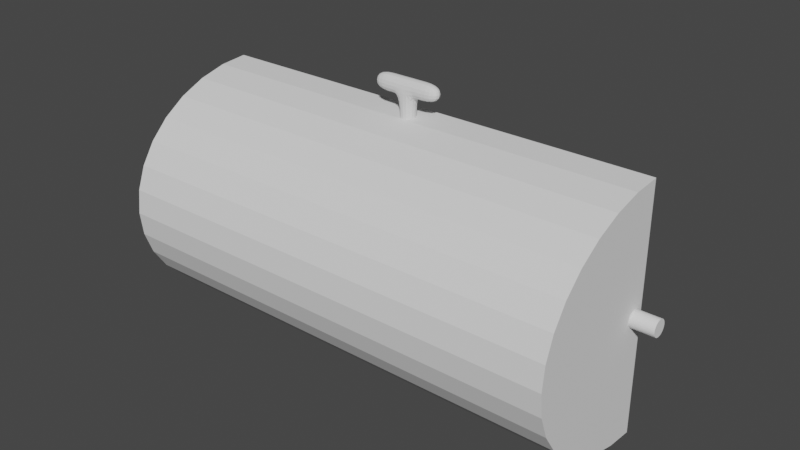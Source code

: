 # Source: FoodContainer.blend  (saved by Blender 2.90.8; exported with 4.5.12 LTS)
import bpy
from mathutils import Matrix  # noqa: F401  (used for matrix-valued properties, if any)

bpy.ops.wm.read_factory_settings(use_empty=True)
scene = bpy.context.scene
scene.name = 'Scene'

# ---- collections
col_collection = bpy.data.collections.new('Collection'); scene.collection.children.link(col_collection)

# ---- world
world_world = bpy.data.worlds.new('World'); scene.world = world_world
world_world.use_nodes = True; world_world.node_tree.nodes.clear()
_N = world_world.node_tree.nodes; _L = world_world.node_tree.links
n0 = _N.new('ShaderNodeOutputWorld'); n0.name = 'World Output'; n0.location = (300, 300)
n1 = _N.new('ShaderNodeBackground'); n1.name = 'Background'; n1.location = (10, 300)
n1.inputs[0].default_value = (0.05088, 0.05088, 0.05088, 1.0)
_L.new(n1.outputs[0], n0.inputs[0])
n0.is_active_output = True
world_world.color = (0.05088, 0.05088, 0.05088)
world_world.use_sun_shadow = False
world_world.sun_shadow_jitter_overblur = 0.0

# ---- meshes
me_cylinder_001 = bpy.data.meshes.new('Cylinder.001')
me_cylinder_001.from_pydata([(-0.4667, 0.7683, 0.9598), (-0.4667, 0.7683, -0.9598), (-0.6136, 0.6534, 0.9598), (-0.6136, 0.6534, -0.9598), (-0.7341, 0.5134, 0.9598), (-0.7341, 0.5134, -0.9598), (-0.8236, 0.3536, 0.9598), (-0.8236, 0.3536, -0.9598), (-0.8787, 0.1803, 0.9598), (-0.8787, 0.1803, -0.9598), (-0.8974, 8.479e-07, 0.9598), (-0.8974, 8.448e-07, -0.9598), (-0.8787, -0.1803, 0.9598), (-0.8787, -0.1803, -0.9598), (-0.8236, -0.3536, 0.9598), (-0.8236, -0.3536, -0.9598), (-0.7341, -0.5134, 0.9598), (-0.7341, -0.5134, -0.9598), (-0.6136, -0.6534, 0.9598), (-0.6136, -0.6534, -0.9598), (-0.4667, -0.7683, 0.9598), (-0.4667, -0.7683, -0.9598), (-0.2992, -0.8537, 0.9598), (-0.2992, -0.8537, -0.9598), (-0.1174, -0.9063, 0.9598), (-0.1174, -0.9063, -0.9598), (-0.1951, -0.9808, -1.0), (-0.1951, -0.9808, 1.0), (-0.3827, -0.9239, -1.0), (-0.3827, -0.9239, 1.0), (-0.5556, -0.8315, -1.0), (-0.5556, -0.8315, 1.0), (-0.7071, -0.7071, -1.0), (-0.7071, -0.7071, 1.0), (-0.8315, -0.5556, -1.0), (-0.8315, -0.5556, 1.0), (-0.9239, -0.3827, -1.0), (-0.9239, -0.3827, 1.0), (-0.9808, -0.1951, -1.0), (-0.9808, -0.1951, 1.0), (-1.0, 9.656e-07, -1.0), (-1.0, 9.656e-07, 1.0), (-0.9808, 0.1951, -1.0), (-0.9808, 0.1951, 1.0), (-0.9239, 0.3827, -1.0), (-0.9239, 0.3827, 1.0), (-0.8315, 0.5556, -1.0), (-0.8315, 0.5556, 1.0), (-0.7071, 0.7071, -1.0), (-0.7071, 0.7071, 1.0), (-0.5556, 0.8315, -1.0), (-0.5556, 0.8315, 1.0), (-0.3827, 0.9239, -1.0), (-0.3827, 0.9239, 1.0), (-0.1951, 0.9808, -1.0), (-0.1951, 0.9808, 1.0), (-0.2992, 0.8537, -0.9598), (-0.2992, 0.8537, 0.9598), (-0.1174, 0.9063, -0.9598), (-0.1174, 0.9063, 0.9598), (-0.002353, -0.9102, -0.97), (-0.01262, -0.8954, -0.9642), (-0.002797, -0.9061, -0.9686), (-0.003881, -0.9024, -0.9672), (-0.005533, -0.8993, -0.9661), (-0.00764, -0.897, -0.9652), (-0.01006, -0.8956, -0.9645), (-0.01262, -0.8954, 0.9554), (-0.002353, -0.9102, 0.9618), (-0.01006, -0.8956, 0.9555), (-0.00764, -0.897, 0.9561), (-0.005533, -0.8993, 0.9571), (-0.003881, -0.9024, 0.9584), (-0.002796, -0.9061, 0.96), (-0.002307, 0.9615, 0.9625), (-0.01236, 0.9498, 0.9554), (-0.002754, 0.9594, 0.9606), (-0.003823, 0.9571, 0.9588), (-0.005443, 0.9549, 0.9573), (-0.007503, 0.9529, 0.9562), (-0.009862, 0.9511, 0.9556), (-0.01236, 0.9498, -0.9642), (-0.002303, 0.9616, -0.9706), (-0.009862, 0.9511, -0.9646), (-0.007502, 0.9529, -0.9652), (-0.005442, 0.9549, -0.9663), (-0.003821, 0.9572, -0.9676), (-0.00275, 0.9594, -0.969), (-0.002324, 0.02496, 0.9622), (-0.009977, 0.02974, 0.9483), (-0.002685, 0.0262, 0.9601), (-0.003512, 0.02735, 0.9577), (-0.00475, 0.02834, 0.9552), (-0.006314, 0.0291, 0.9526), (-0.008097, 0.02958, 0.9503), (-0.009987, 0.02974, -0.9579), (-0.002315, 0.02487, -0.9704), (-0.008103, 0.02958, -0.9599), (-0.006317, 0.02909, -0.9621), (-0.00475, 0.02832, -0.9644), (-0.003509, 0.02731, -0.9666), (-0.002679, 0.02613, -0.9687), (-0.01002, 0.999, -1.0), (-0.0004739, 0.9921, -0.9939), (-0.007804, 0.999, -0.9998), (-0.005721, 0.9987, -0.9994), (-0.003877, 0.9979, -0.9987), (-0.002365, 0.9968, -0.9977), (-0.001261, 0.9954, -0.9966), (-0.0006197, 0.9938, -0.9953), (-0.0004691, 0.9922, 0.9924), (-0.01002, 0.999, 1.0), (-0.000616, 0.9939, 0.9941), (-0.001258, 0.9955, 0.9957), (-0.002363, 0.9968, 0.9971), (-0.003876, 0.9979, 0.9983), (-0.00572, 0.9987, 0.9992), (-0.007804, 0.999, 0.9998), (-0.0004227, -0.9839, -0.9946), (-0.01002, -0.999, -1.0), (-0.00058, -0.9874, -0.9958), (-0.001232, -0.9908, -0.9969), (-0.002346, -0.9937, -0.998), (-0.003866, -0.9961, -0.9988), (-0.005716, -0.9978, -0.9995), (-0.007803, -0.9988, -0.9999), (-0.01002, -0.999, 1.0), (-0.0004231, -0.9839, 0.9931), (-0.007803, -0.9988, 0.9998), (-0.005716, -0.9978, 0.9993), (-0.003866, -0.9961, 0.9985), (-0.002346, -0.9937, 0.9974), (-0.001232, -0.9908, 0.9961), (-0.0005803, -0.9874, 0.9947), (-0.0004525, 0.004861, 0.9926), (-0.01002, -1.262e-08, 1.0), (-0.0006031, 0.003779, 0.9943), (-0.001249, 0.002752, 0.9958), (-0.002357, 0.00183, 0.9972), (-0.003872, 0.00106, 0.9984), (-0.005719, 0.0004814, 0.9993), (-0.007804, 0.0001219, 0.9998), (-0.01002, -3.162e-08, -1.0), (-0.0004611, 0.004953, -0.9941), (-0.007804, 0.0001241, -0.9999), (-0.00572, 0.0004904, -0.9994), (-0.003874, 0.00108, -0.9987), (-0.00236, 0.001865, -0.9978), (-0.001254, 0.002804, -0.9967), (-0.0006098, 0.003851, -0.9954)], [], [(22, 24, 89), (9, 7, 95), (56, 58, 95), (1, 56, 95), (3, 1, 95), (5, 3, 95), (13, 11, 95), (15, 13, 95), (17, 15, 95), (19, 17, 95), (21, 19, 95), (23, 21, 95), (25, 23, 95), (7, 5, 95), (61, 67, 24, 25), (119, 142, 26), (26, 28, 29, 27), (28, 30, 31, 29), (30, 32, 33, 31), (32, 34, 35, 33), (34, 36, 37, 35), (36, 38, 39, 37), (38, 40, 41, 39), (40, 42, 43, 41), (42, 44, 45, 43), (44, 46, 47, 45), (46, 48, 49, 47), (48, 50, 51, 49), (50, 52, 53, 51), (118, 127, 68, 60), (52, 54, 55, 53), (54, 142, 102), (55, 135, 53), (20, 22, 89), (134, 110, 74, 88), (53, 135, 51), (51, 135, 49), (49, 135, 47), (47, 135, 45), (45, 135, 43), (43, 135, 41), (41, 135, 39), (39, 135, 37), (37, 135, 35), (35, 135, 33), (33, 135, 31), (31, 135, 29), (29, 135, 27), (26, 142, 28), (127, 134, 88, 68), (18, 20, 89), (16, 18, 89), (14, 16, 89), (12, 14, 89), (10, 12, 89), (8, 10, 89), (6, 8, 89), (4, 6, 89), (2, 4, 89), (0, 2, 89), (57, 0, 89), (59, 57, 89), (11, 9, 95), (58, 59, 75, 81), (54, 102, 111, 55), (56, 57, 59, 58), (1, 0, 57, 56), (3, 2, 0, 1), (5, 4, 2, 3), (7, 6, 4, 5), (9, 8, 6, 7), (11, 10, 8, 9), (13, 12, 10, 11), (15, 14, 12, 13), (17, 16, 14, 15), (19, 18, 16, 17), (21, 20, 18, 19), (23, 22, 20, 21), (25, 24, 22, 23), (119, 26, 27, 126), (143, 118, 60, 96), (28, 142, 30), (30, 142, 32), (32, 142, 34), (34, 142, 36), (36, 142, 38), (38, 142, 40), (40, 142, 42), (42, 142, 44), (44, 142, 46), (46, 142, 48), (48, 142, 50), (50, 142, 52), (52, 142, 54), (103, 143, 96, 82), (111, 135, 55), (75, 59, 89), (58, 81, 95), (24, 67, 89), (61, 25, 95), (61, 95, 97, 66), (66, 97, 98, 65), (65, 98, 99, 64), (64, 99, 100, 63), (63, 100, 101, 62), (62, 101, 96, 60), (95, 81, 83, 97), (97, 83, 84, 98), (98, 84, 85, 99), (99, 85, 86, 100), (100, 86, 87, 101), (101, 87, 82, 96), (68, 88, 90, 73), (73, 90, 91, 72), (72, 91, 92, 71), (71, 92, 93, 70), (70, 93, 94, 69), (69, 94, 89, 67), (75, 89, 94, 80), (80, 94, 93, 79), (79, 93, 92, 78), (78, 92, 91, 77), (77, 91, 90, 76), (76, 90, 88, 74), (67, 61, 66, 69), (69, 66, 65, 70), (70, 65, 64, 71), (71, 64, 63, 72), (72, 63, 62, 73), (73, 62, 60, 68), (81, 75, 80, 83), (83, 80, 79, 84), (84, 79, 78, 85), (85, 78, 77, 86), (86, 77, 76, 87), (87, 76, 74, 82), (27, 135, 126), (103, 110, 112, 109), (109, 112, 113, 108), (108, 113, 114, 107), (107, 114, 115, 106), (106, 115, 116, 105), (105, 116, 117, 104), (104, 117, 111, 102), (127, 118, 120, 133), (133, 120, 121, 132), (132, 121, 122, 131), (131, 122, 123, 130), (130, 123, 124, 129), (129, 124, 125, 128), (128, 125, 119, 126), (110, 134, 136, 112), (112, 136, 137, 113), (113, 137, 138, 114), (114, 138, 139, 115), (115, 139, 140, 116), (116, 140, 141, 117), (117, 141, 135, 111), (126, 135, 141, 128), (128, 141, 140, 129), (129, 140, 139, 130), (130, 139, 138, 131), (131, 138, 137, 132), (132, 137, 136, 133), (133, 136, 134, 127), (143, 103, 109, 149), (149, 109, 108, 148), (148, 108, 107, 147), (147, 107, 106, 146), (146, 106, 105, 145), (145, 105, 104, 144), (144, 104, 102, 142), (118, 143, 149, 120), (120, 149, 148, 121), (121, 148, 147, 122), (122, 147, 146, 123), (123, 146, 145, 124), (124, 145, 144, 125), (125, 144, 142, 119), (110, 103, 82, 74)])
_uv = me_cylinder_001.uv_layers.new(name='UVMap')
_uv.uv.foreach_set('vector', [0.1582, 0.02827, 0.2032, 0.01461, 0.2482, 0.25, 0.5146, 0.2968, 0.5283, 0.3418, 0.7481, 0.2501, 0.6582, 0.4717, 0.7032, 0.4854, 0.7482, 0.25, 0.6167, 0.4496, 0.6582, 0.4717, 0.7481, 0.25, 0.5803, 0.4197, 0.6167, 0.4496, 0.7481, 0.25, 0.5504, 0.3833, 0.5803, 0.4197, 0.7481, 0.2501, 0.5146, 0.2032, 0.51, 0.25, 0.7481, 0.2501, 0.5283, 0.1582, 0.5146, 0.2032, 0.7481, 0.2501, 0.5504, 0.1167, 0.5283, 0.1582, 0.7481, 0.25, 0.5803, 0.08029, 0.5504, 0.1167, 0.7481, 0.25, 0.6167, 0.05045, 0.5803, 0.08029, 0.7481, 0.25, 0.6582, 0.02827, 0.6167, 0.05045, 0.7481, 0.25, 0.7032, 0.01461, 0.6582, 0.02827, 0.7482, 0.25, 0.5283, 0.3418, 0.5504, 0.3833, 0.7481, 0.2501, 0.4973, 0.5, 0.4973, 1.0, 0.4688, 1.0, 0.4688, 0.5, 0.7476, 0.01024, 0.7476, 0.25, 0.7032, 0.01461, 0.4688, 0.5, 0.4375, 0.5, 0.4375, 1.0, 0.4688, 1.0, 0.4375, 0.5, 0.4062, 0.5, 0.4062, 1.0, 0.4375, 1.0, 0.4062, 0.5, 0.375, 0.5, 0.375, 1.0, 0.4062, 1.0, 0.375, 0.5, 0.3438, 0.5, 0.3438, 1.0, 0.375, 1.0, 0.3438, 0.5, 0.3125, 0.5, 0.3125, 1.0, 0.3438, 1.0, 0.3125, 0.5, 0.2812, 0.5, 0.2812, 1.0, 0.3125, 1.0, 0.2812, 0.5, 0.25, 0.5, 0.25, 1.0, 0.2812, 1.0, 0.25, 0.5, 0.2188, 0.5, 0.2188, 1.0, 0.25, 1.0, 0.2188, 0.5, 0.1875, 0.5, 0.1875, 1.0, 0.2188, 1.0, 0.1875, 0.5, 0.1562, 0.5, 0.1562, 1.0, 0.1875, 1.0, 0.1562, 0.5, 0.125, 0.5, 0.125, 1.0, 0.1562, 1.0, 0.125, 0.5, 0.09375, 0.5, 0.09375, 1.0, 0.125, 1.0, 0.09375, 0.5, 0.0625, 0.5, 0.0625, 1.0, 0.09375, 1.0, 0.5, 0.5, 0.5, 1.0, 0.5, 1.0, 0.5, 0.5, 0.0625, 0.5, 0.03125, 0.5, 0.03125, 1.0, 0.0625, 1.0, 0.7032, 0.4854, 0.7476, 0.25, 0.7476, 0.4898, 0.2032, 0.4854, 0.2476, 0.25, 0.1582, 0.4717, 0.1167, 0.05045, 0.1582, 0.02827, 0.2482, 0.25, 0.25, 0.25, 0.25, 0.49, 0.25, 0.49, 0.25, 0.25, 0.1582, 0.4717, 0.2476, 0.25, 0.1167, 0.4496, 0.1167, 0.4496, 0.2476, 0.25, 0.08029, 0.4197, 0.08029, 0.4197, 0.2476, 0.25, 0.05045, 0.3833, 0.05045, 0.3833, 0.2476, 0.25, 0.02827, 0.3418, 0.02827, 0.3418, 0.2476, 0.25, 0.01461, 0.2968, 0.01461, 0.2968, 0.2476, 0.25, 0.01, 0.25, 0.01, 0.25, 0.2476, 0.25, 0.01461, 0.2032, 0.01461, 0.2032, 0.2476, 0.25, 0.02827, 0.1582, 0.02827, 0.1582, 0.2476, 0.25, 0.05045, 0.1167, 0.05045, 0.1167, 0.2476, 0.25, 0.08029, 0.08029, 0.08029, 0.08029, 0.2476, 0.25, 0.1167, 0.05045, 0.1167, 0.05045, 0.2476, 0.25, 0.1582, 0.02827, 0.1582, 0.02827, 0.2476, 0.25, 0.2032, 0.01461, 0.7032, 0.01461, 0.7476, 0.25, 0.6582, 0.02827, 0.25, 0.01, 0.25, 0.25, 0.25, 0.25, 0.25, 0.01, 0.08029, 0.08029, 0.1167, 0.05045, 0.2481, 0.25, 0.05045, 0.1167, 0.08029, 0.08029, 0.2481, 0.2501, 0.02827, 0.1582, 0.05045, 0.1167, 0.2481, 0.2501, 0.01461, 0.2032, 0.02827, 0.1582, 0.2481, 0.2501, 0.01, 0.25, 0.01461, 0.2032, 0.2481, 0.2501, 0.01461, 0.2968, 0.01, 0.25, 0.2481, 0.2501, 0.02827, 0.3418, 0.01461, 0.2968, 0.2481, 0.2501, 0.05045, 0.3833, 0.02827, 0.3418, 0.2481, 0.2501, 0.08029, 0.4197, 0.05045, 0.3833, 0.2481, 0.25, 0.1167, 0.4496, 0.08029, 0.4197, 0.2481, 0.25, 0.1582, 0.4717, 0.1167, 0.4496, 0.2482, 0.25, 0.2032, 0.4854, 0.1582, 0.4717, 0.2482, 0.25, 0.51, 0.25, 0.5146, 0.2968, 0.7481, 0.2501, 0.03125, 0.5, 0.03125, 1.0, 0.002614, 1.0, 0.002614, 0.5, 0.03125, 0.5, 0.001605, 0.5, 0.001605, 1.0, 0.03125, 1.0, 0.0625, 0.5, 0.0625, 1.0, 0.03125, 1.0, 0.03125, 0.5, 0.09375, 0.5, 0.09375, 1.0, 0.0625, 1.0, 0.0625, 0.5, 0.125, 0.5, 0.125, 1.0, 0.09375, 1.0, 0.09375, 0.5, 0.1562, 0.5, 0.1562, 1.0, 0.125, 1.0, 0.125, 0.5, 0.1875, 0.5, 0.1875, 1.0, 0.1562, 1.0, 0.1562, 0.5, 0.2188, 0.5, 0.2188, 1.0, 0.1875, 1.0, 0.1875, 0.5, 0.25, 0.5, 0.25, 1.0, 0.2188, 1.0, 0.2188, 0.5, 0.2812, 0.5, 0.2812, 1.0, 0.25, 1.0, 0.25, 0.5, 0.3125, 0.5, 0.3125, 1.0, 0.2812, 1.0, 0.2812, 0.5, 0.3438, 0.5, 0.3438, 1.0, 0.3125, 1.0, 0.3125, 0.5, 0.375, 0.5, 0.375, 1.0, 0.3438, 1.0, 0.3438, 0.5, 0.4062, 0.5, 0.4062, 1.0, 0.375, 1.0, 0.375, 0.5, 0.4375, 0.5, 0.4375, 1.0, 0.4062, 1.0, 0.4062, 0.5, 0.4688, 0.5, 0.4688, 1.0, 0.4375, 1.0, 0.4375, 0.5, 0.4984, 0.5, 0.4688, 0.5, 0.4688, 1.0, 0.4984, 1.0, 0.75, 0.25, 0.75, 0.01, 0.75, 0.01, 0.75, 0.25, 0.6582, 0.02827, 0.7476, 0.25, 0.6167, 0.05045, 0.6167, 0.05045, 0.7476, 0.25, 0.5803, 0.08029, 0.5803, 0.08029, 0.7476, 0.25, 0.5504, 0.1167, 0.5504, 0.1167, 0.7476, 0.25, 0.5283, 0.1582, 0.5283, 0.1582, 0.7476, 0.25, 0.5146, 0.2032, 0.5146, 0.2032, 0.7476, 0.25, 0.51, 0.25, 0.51, 0.25, 0.7476, 0.25, 0.5146, 0.2968, 0.5146, 0.2968, 0.7476, 0.25, 0.5283, 0.3418, 0.5283, 0.3418, 0.7476, 0.25, 0.5504, 0.3833, 0.5504, 0.3833, 0.7476, 0.25, 0.5803, 0.4197, 0.5803, 0.4197, 0.7476, 0.25, 0.6167, 0.4496, 0.6167, 0.4496, 0.7476, 0.25, 0.6582, 0.4717, 0.6582, 0.4717, 0.7476, 0.25, 0.7032, 0.4854, 0.75, 0.49, 0.75, 0.25, 0.75, 0.25, 0.75, 0.49, 0.2476, 0.4898, 0.2476, 0.25, 0.2032, 0.4854, 0.2461, 0.4896, 0.2032, 0.4854, 0.2472, 0.2505, 0.7032, 0.4854, 0.7461, 0.4896, 0.7469, 0.2505, 0.2032, 0.01461, 0.246, 0.0104, 0.2472, 0.2505, 0.746, 0.0104, 0.7032, 0.01461, 0.7469, 0.2505, 0.746, 0.0104, 0.7469, 0.2505, 0.7477, 0.2503, 0.747, 0.01015, 0.747, 0.01015, 0.7477, 0.2503, 0.7485, 0.2501, 0.748, 0.00964, 0.748, 0.00964, 0.7485, 0.2501, 0.75, 0.2498, 0.75, 0.01, 0.75, 0.01, 0.75, 0.2498, 0.75, 0.2498, 0.75, 0.009853, 0.75, 0.009853, 0.75, 0.2498, 0.75, 0.2499, 0.75, 0.009963, 0.75, 0.009963, 0.75, 0.2499, 0.75, 0.25, 0.75, 0.01, 0.7469, 0.2505, 0.7461, 0.4896, 0.7471, 0.4898, 0.7477, 0.2503, 0.7477, 0.2503, 0.7471, 0.4898, 0.7481, 0.4901, 0.7485, 0.2501, 0.7485, 0.2501, 0.7481, 0.4901, 0.75, 0.49, 0.75, 0.2498, 0.75, 0.2498, 0.75, 0.49, 0.75, 0.4899, 0.75, 0.2498, 0.75, 0.2498, 0.75, 0.4899, 0.75, 0.49, 0.75, 0.2499, 0.75, 0.2499, 0.75, 0.49, 0.75, 0.49, 0.75, 0.25, 0.25, 0.01, 0.25, 0.25, 0.25, 0.25, 0.25, 0.009988, 0.25, 0.009988, 0.25, 0.25, 0.25, 0.2498, 0.25, 0.009952, 0.25, 0.009952, 0.25, 0.2498, 0.25, 0.2498, 0.25, 0.01, 0.25, 0.01, 0.25, 0.2498, 0.2486, 0.2501, 0.248, 0.009644, 0.248, 0.009644, 0.2486, 0.2501, 0.2479, 0.2503, 0.247, 0.01015, 0.247, 0.01015, 0.2479, 0.2503, 0.2472, 0.2505, 0.246, 0.0104, 0.2461, 0.4896, 0.2472, 0.2505, 0.2479, 0.2503, 0.2471, 0.4898, 0.2471, 0.4898, 0.2479, 0.2503, 0.2486, 0.2501, 0.248, 0.4901, 0.248, 0.4901, 0.2486, 0.2501, 0.25, 0.2498, 0.25, 0.49, 0.25, 0.49, 0.25, 0.2498, 0.25, 0.2498, 0.25, 0.4899, 0.25, 0.4899, 0.25, 0.2498, 0.25, 0.25, 0.25, 0.49, 0.25, 0.49, 0.25, 0.25, 0.25, 0.25, 0.25, 0.49, 0.4973, 1.0, 0.4973, 0.5, 0.498, 0.5, 0.498, 1.0, 0.498, 1.0, 0.498, 0.5, 0.4986, 0.4998, 0.4986, 1.0, 0.4986, 1.0, 0.4986, 0.4998, 0.5, 0.5, 0.5, 1.0, 0.5, 1.0, 0.5, 0.5, 0.5, 0.5, 0.5, 1.0, 0.5, 1.0, 0.5, 0.5, 0.5, 0.5, 0.5, 1.0, 0.5, 1.0, 0.5, 0.5, 0.5, 0.5, 0.5, 1.0, 0.002614, 0.5, 0.002614, 1.0, 0.001908, 1.0, 0.001908, 0.4999, 0.001908, 0.4999, 0.001908, 1.0, 0.001193, 1.0, 0.001192, 0.4998, 0.001192, 0.4998, 0.001193, 1.0, 0.0, 1.0, 0.0, 0.5, 0.0, 0.5, 0.0, 1.0, 0.0, 1.0, 0.0, 0.4999, 0.0, 0.4999, 0.0, 1.0, 0.0, 1.0, 0.0, 0.5, 0.0, 0.5, 0.0, 1.0, 0.0, 1.0, 0.0, 0.5, 0.2032, 0.01461, 0.2476, 0.25, 0.2476, 0.01024, 0.0, 0.5, 0.0, 1.0, 0.0, 1.0, 0.0, 0.5, 0.0, 0.5, 0.0, 1.0, 0.0, 1.0, 0.0, 0.5, 0.0, 0.5, 0.0, 1.0, 0.0, 1.0, 0.0, 0.4999, 0.0, 0.4999, 0.0, 1.0, 0.0006474, 0.9996, 0.0006478, 0.5003, 0.0006478, 0.5003, 0.0006474, 0.9996, 0.0009283, 0.9998, 0.0009285, 0.5001, 0.0009285, 0.5001, 0.0009283, 0.9998, 0.001253, 1.0, 0.001253, 0.5, 0.001253, 0.5, 0.001253, 1.0, 0.001605, 1.0, 0.001605, 0.5, 0.5, 1.0, 0.5, 0.5, 0.5, 0.5, 0.5, 1.0, 0.5, 1.0, 0.5, 0.5, 0.5, 0.5, 0.5, 1.0, 0.5, 1.0, 0.5, 0.5, 0.5, 0.5, 0.5, 1.0, 0.5, 1.0, 0.5, 0.5, 0.4993, 0.5003, 0.4993, 0.9996, 0.4993, 0.9996, 0.4993, 0.5003, 0.4991, 0.5001, 0.4991, 0.9998, 0.4991, 0.9998, 0.4991, 0.5001, 0.4987, 0.5, 0.4987, 1.0, 0.4987, 1.0, 0.4987, 0.5, 0.4984, 0.5, 0.4984, 1.0, 0.25, 0.49, 0.25, 0.25, 0.25, 0.25, 0.25, 0.49, 0.25, 0.49, 0.25, 0.25, 0.25, 0.25, 0.25, 0.49, 0.25, 0.49, 0.25, 0.25, 0.25, 0.25, 0.25, 0.49, 0.25, 0.49, 0.25, 0.25, 0.2491, 0.2503, 0.2491, 0.4895, 0.2491, 0.4895, 0.2491, 0.2503, 0.2486, 0.2501, 0.2486, 0.4897, 0.2486, 0.4897, 0.2486, 0.2501, 0.2481, 0.25, 0.2481, 0.4898, 0.2481, 0.4898, 0.2481, 0.25, 0.2476, 0.25, 0.2476, 0.4898, 0.2476, 0.01024, 0.2476, 0.25, 0.2481, 0.25, 0.2481, 0.01028, 0.2481, 0.01028, 0.2481, 0.25, 0.2486, 0.2501, 0.2486, 0.01052, 0.2486, 0.01052, 0.2486, 0.2501, 0.2491, 0.2503, 0.2491, 0.01093, 0.2491, 0.01093, 0.2491, 0.2503, 0.25, 0.25, 0.25, 0.009976, 0.25, 0.009976, 0.25, 0.25, 0.25, 0.25, 0.25, 0.009989, 0.25, 0.009989, 0.25, 0.25, 0.25, 0.25, 0.25, 0.009997, 0.25, 0.009997, 0.25, 0.25, 0.25, 0.25, 0.25, 0.01, 0.75, 0.25, 0.75, 0.49, 0.75, 0.49, 0.75, 0.25, 0.75, 0.25, 0.75, 0.49, 0.75, 0.49, 0.75, 0.25, 0.75, 0.25, 0.75, 0.49, 0.75, 0.49, 0.75, 0.25, 0.75, 0.25, 0.75, 0.49, 0.7491, 0.4895, 0.7491, 0.2503, 0.7491, 0.2503, 0.7491, 0.4895, 0.7486, 0.4897, 0.7486, 0.2501, 0.7486, 0.2501, 0.7486, 0.4897, 0.7481, 0.4898, 0.7481, 0.25, 0.7481, 0.25, 0.7481, 0.4898, 0.7476, 0.4898, 0.7476, 0.25, 0.75, 0.01, 0.75, 0.25, 0.75, 0.25, 0.75, 0.009992, 0.75, 0.009992, 0.75, 0.25, 0.75, 0.25, 0.75, 0.009968, 0.75, 0.009968, 0.75, 0.25, 0.75, 0.25, 0.75, 0.009929, 0.75, 0.009929, 0.75, 0.25, 0.7491, 0.2503, 0.7491, 0.01093, 0.7491, 0.01093, 0.7491, 0.2503, 0.7486, 0.2501, 0.7486, 0.01052, 0.7486, 0.01052, 0.7486, 0.2501, 0.7481, 0.25, 0.7481, 0.01028, 0.7481, 0.01028, 0.7481, 0.25, 0.7476, 0.25, 0.7476, 0.01024, 0.0, 1.0, 0.0, 0.5, 0.0, 0.5, 0.0, 1.0])
me_cylinder_001.use_remesh_fix_poles = True
me_cylinder_001.use_remesh_preserve_attributes = False
me_cylinder_001.use_mirror_vertex_groups = False
me_cylinder_001.update()
me_cube_001 = bpy.data.meshes.new('Cube.001')
me_cube_001.from_pydata([(-1.0, -1.0, -1.0), (-1.0, -1.0, 1.0), (-1.0, 1.0, -1.0), (-1.0, 1.0, 1.0), (1.0, -1.0, -1.0), (1.0, -1.0, 1.0), (1.0, 1.0, -1.0), (1.0, 1.0, 1.0), (-1.0, -1.0, 0.1231), (-1.0, 1.0, 0.1231), (1.0, 1.0, 0.1231), (1.0, -1.0, 0.1231), (-4.545, -1.0, 0.1231), (-4.545, -1.0, 1.0), (-4.545, 1.0, 1.0), (4.545, 1.0, 1.0), (4.545, -1.0, 1.0), (-4.545, 1.0, 0.1231), (4.545, 1.0, 0.1231), (4.545, -1.0, 0.1231), (1.437, -1.0, 0.1231), (1.437, -1.0, 1.0), (1.437, 1.0, 1.0), (1.437, 1.0, 0.1231), (-1.779, 1.0, 1.0), (-1.779, -1.0, 1.0), (-1.779, 1.0, 0.1231), (-1.779, -1.0, 0.1231), (-1.0, 1.0, -1.0), (1.0, 1.0, -1.0), (1.0, -1.0, -1.0), (-1.0, -1.0, -1.0)], [], [(25, 24, 14, 13), (9, 3, 7, 10), (21, 20, 19, 16), (11, 5, 1, 8), (2, 6, 4, 0), (7, 3, 1, 5), (30, 11, 8, 31), (29, 10, 11, 30), (28, 9, 10, 29), (31, 8, 9, 28), (12, 13, 14, 17), (18, 15, 16, 19), (24, 26, 17, 14), (23, 22, 15, 18), (27, 25, 13, 12), (26, 27, 12, 17), (22, 21, 16, 15), (20, 23, 18, 19), (11, 10, 23, 20), (7, 5, 21, 22), (10, 7, 22, 23), (5, 11, 20, 21), (9, 8, 27, 26), (8, 1, 25, 27), (3, 9, 26, 24), (1, 3, 24, 25), (0, 31, 28, 2), (2, 28, 29, 6), (6, 29, 30, 4), (4, 30, 31, 0)])
_uv = me_cube_001.uv_layers.new(name='UVMap')
_uv.uv.foreach_set('vector', [0.875, 0.75, 0.875, 0.5, 0.875, 0.5, 0.875, 0.75, 0.5417, 0.25, 0.625, 0.25, 0.625, 0.5, 0.5417, 0.5, 0.625, 0.75, 0.5417, 0.75, 0.5417, 0.75, 0.625, 0.75, 0.5417, 0.75, 0.625, 0.75, 0.625, 1.0, 0.5417, 1.0, 0.125, 0.5, 0.375, 0.5, 0.375, 0.75, 0.125, 0.75, 0.625, 0.5, 0.875, 0.5, 0.875, 0.75, 0.625, 0.75, 0.375, 0.75, 0.5417, 0.75, 0.5417, 1.0, 0.375, 1.0, 0.375, 0.5, 0.5417, 0.5, 0.5417, 0.75, 0.375, 0.75, 0.375, 0.25, 0.5417, 0.25, 0.5417, 0.5, 0.375, 0.5, 0.375, 0.0, 0.5417, 0.0, 0.5417, 0.25, 0.375, 0.25, 0.5417, 0.0, 0.625, 0.0, 0.625, 0.25, 0.5417, 0.25, 0.5417, 0.5, 0.625, 0.5, 0.625, 0.75, 0.5417, 0.75, 0.625, 0.25, 0.5417, 0.25, 0.5417, 0.25, 0.625, 0.25, 0.5417, 0.5, 0.625, 0.5, 0.625, 0.5, 0.5417, 0.5, 0.5417, 1.0, 0.625, 1.0, 0.625, 1.0, 0.5417, 1.0, 0.5417, 0.25, 0.5417, 0.0, 0.5417, 0.0, 0.5417, 0.25, 0.625, 0.5, 0.625, 0.75, 0.625, 0.75, 0.625, 0.5, 0.5417, 0.75, 0.5417, 0.5, 0.5417, 0.5, 0.5417, 0.75, 0.5417, 0.75, 0.5417, 0.5, 0.5417, 0.5, 0.5417, 0.75, 0.625, 0.5, 0.625, 0.75, 0.625, 0.75, 0.625, 0.5, 0.5417, 0.5, 0.625, 0.5, 0.625, 0.5, 0.5417, 0.5, 0.625, 0.75, 0.5417, 0.75, 0.5417, 0.75, 0.625, 0.75, 0.5417, 0.25, 0.5417, 0.0, 0.5417, 0.0, 0.5417, 0.25, 0.5417, 1.0, 0.625, 1.0, 0.625, 1.0, 0.5417, 1.0, 0.625, 0.25, 0.5417, 0.25, 0.5417, 0.25, 0.625, 0.25, 0.875, 0.75, 0.875, 0.5, 0.875, 0.5, 0.875, 0.75, 0.375, 0.0, 0.375, 0.0, 0.375, 0.25, 0.375, 0.25, 0.375, 0.25, 0.375, 0.25, 0.375, 0.5, 0.375, 0.5, 0.375, 0.5, 0.375, 0.5, 0.375, 0.75, 0.375, 0.75, 0.375, 0.75, 0.375, 0.75, 0.375, 1.0, 0.375, 1.0])
me_cube_001.use_remesh_fix_poles = True
me_cube_001.use_remesh_preserve_attributes = False
me_cube_001.use_mirror_vertex_groups = False
me_cube_001.update()
me_cube_003 = bpy.data.meshes.new('Cube.003')
me_cube_003.from_pydata([(2.985, -0.5066, -1.0), (2.313, -1.545, -1.0), (2.977, -0.669, -1.0), (2.952, -0.8274, -1.0), (2.912, -0.978, -1.0), (2.857, -1.117, -1.0), (2.788, -1.241, -1.0), (2.708, -1.347, -1.0), (2.618, -1.432, -1.0), (2.521, -1.494, -1.0), (2.418, -1.532, -1.0), (2.306, -1.433, 1.0), (2.873, -0.5037, 1.0), (2.392, -1.423, 1.0), (2.47, -1.393, 1.0), (2.549, -1.343, 1.0), (2.624, -1.272, 1.0), (2.694, -1.18, 1.0), (2.755, -1.069, 1.0), (2.805, -0.9427, 1.0), (2.842, -0.8043, 1.0), (2.865, -0.6575, 1.0), (2.313, 1.545, -1.0), (2.985, 0.5066, -1.0), (2.418, 1.532, -1.0), (2.521, 1.494, -1.0), (2.618, 1.432, -1.0), (2.708, 1.347, -1.0), (2.788, 1.241, -1.0), (2.857, 1.117, -1.0), (2.912, 0.978, -1.0), (2.952, 0.8274, -1.0), (2.977, 0.669, -1.0), (2.873, 0.5037, 1.0), (2.306, 1.433, 1.0), (2.865, 0.6575, 1.0), (2.842, 0.8043, 1.0), (2.805, 0.9427, 1.0), (2.755, 1.069, 1.0), (2.694, 1.18, 1.0), (2.624, 1.272, 1.0), (2.549, 1.343, 1.0), (2.47, 1.393, 1.0), (2.392, 1.423, 1.0), (-2.985, -0.5066, -1.0), (-2.313, -1.545, -1.0), (-2.977, -0.669, -1.0), (-2.952, -0.8274, -1.0), (-2.912, -0.978, -1.0), (-2.857, -1.117, -1.0), (-2.788, -1.241, -1.0), (-2.708, -1.347, -1.0), (-2.618, -1.432, -1.0), (-2.521, -1.494, -1.0), (-2.418, -1.532, -1.0), (-2.306, -1.433, 1.0), (-2.873, -0.5037, 1.0), (-2.392, -1.423, 1.0), (-2.47, -1.393, 1.0), (-2.549, -1.343, 1.0), (-2.624, -1.272, 1.0), (-2.694, -1.18, 1.0), (-2.755, -1.069, 1.0), (-2.805, -0.9427, 1.0), (-2.842, -0.8043, 1.0), (-2.865, -0.6575, 1.0), (-2.313, 1.545, -1.0), (-2.985, 0.5066, -1.0), (-2.418, 1.532, -1.0), (-2.521, 1.494, -1.0), (-2.618, 1.432, -1.0), (-2.708, 1.347, -1.0), (-2.788, 1.241, -1.0), (-2.857, 1.117, -1.0), (-2.912, 0.978, -1.0), (-2.952, 0.8274, -1.0), (-2.977, 0.669, -1.0), (-2.873, 0.5037, 1.0), (-2.306, 1.433, 1.0), (-2.865, 0.6575, 1.0), (-2.842, 0.8043, 1.0), (-2.805, 0.9427, 1.0), (-2.755, 1.069, 1.0), (-2.694, 1.18, 1.0), (-2.624, 1.272, 1.0), (-2.549, 1.343, 1.0), (-2.47, 1.393, 1.0), (-2.392, 1.423, 1.0), (2.977, 0.669, 1.0), (2.985, 0.5066, 1.0), (2.952, 0.8274, 1.0), (2.912, 0.978, 1.0), (2.857, 1.117, 1.0), (2.788, 1.241, 1.0), (2.708, 1.347, 1.0), (2.618, 1.432, 1.0), (2.521, 1.494, 1.0), (2.418, 1.532, 1.0), (2.313, 1.545, 1.0), (2.418, -1.532, 1.0), (2.313, -1.545, 1.0), (2.521, -1.494, 1.0), (2.618, -1.432, 1.0), (2.708, -1.347, 1.0), (2.788, -1.241, 1.0), (2.857, -1.117, 1.0), (2.912, -0.978, 1.0), (2.952, -0.8274, 1.0), (2.977, -0.669, 1.0), (2.985, -0.5066, 1.0), (-2.313, 1.545, 1.0), (-2.313, -1.545, 1.0), (-2.977, 0.669, 1.0), (-2.985, 0.5066, 1.0), (-2.952, 0.8274, 1.0), (-2.912, 0.978, 1.0), (-2.857, 1.117, 1.0), (-2.788, 1.241, 1.0), (-2.708, 1.347, 1.0), (-2.618, 1.432, 1.0), (-2.521, 1.494, 1.0), (-2.418, 1.532, 1.0), (-2.418, -1.532, 1.0), (-2.521, -1.494, 1.0), (-2.618, -1.432, 1.0), (-2.708, -1.347, 1.0), (-2.788, -1.241, 1.0), (-2.857, -1.117, 1.0), (-2.912, -0.978, 1.0), (-2.952, -0.8274, 1.0), (-2.977, -0.669, 1.0), (-2.985, -0.5066, 1.0), (2.865, 0.6575, -0.6151), (2.873, 0.5037, -0.6151), (2.842, 0.8043, -0.6151), (2.805, 0.9427, -0.6151), (2.755, 1.069, -0.6151), (2.694, 1.18, -0.6151), (2.624, 1.272, -0.6151), (2.549, 1.343, -0.6151), (2.47, 1.393, -0.6151), (2.392, 1.423, -0.6151), (2.306, 1.433, -0.6151), (2.392, -1.423, -0.6151), (2.306, -1.433, -0.6151), (2.47, -1.393, -0.6151), (2.549, -1.343, -0.6151), (2.624, -1.272, -0.6151), (2.694, -1.18, -0.6151), (2.755, -1.069, -0.6151), (2.805, -0.9427, -0.6151), (2.842, -0.8043, -0.6151), (2.865, -0.6575, -0.6151), (2.873, -0.5037, -0.6151), (-2.306, 1.433, -0.6151), (-2.306, -1.433, -0.6151), (-2.865, 0.6575, -0.6151), (-2.873, 0.5037, -0.6151), (-2.842, 0.8043, -0.6151), (-2.805, 0.9427, -0.6151), (-2.755, 1.069, -0.6151), (-2.694, 1.18, -0.6151), (-2.624, 1.272, -0.6151), (-2.549, 1.343, -0.6151), (-2.47, 1.393, -0.6151), (-2.392, 1.423, -0.6151), (-2.392, -1.423, -0.6151), (-2.47, -1.393, -0.6151), (-2.549, -1.343, -0.6151), (-2.624, -1.272, -0.6151), (-2.694, -1.18, -0.6151), (-2.755, -1.069, -0.6151), (-2.805, -0.9427, -0.6151), (-2.842, -0.8043, -0.6151), (-2.865, -0.6575, -0.6151), (-2.873, -0.5037, -0.6151)], [], [(14, 15, 146, 145), (23, 89, 109, 0), (1, 45, 54, 53, 52, 51, 50, 49, 48, 47, 46, 44, 67, 76, 75, 74, 73, 72, 71, 70, 69, 68, 66, 22, 24, 25, 26, 27, 28, 29, 30, 31, 32, 23, 0, 2, 3, 4, 5, 6, 7, 8, 9, 10), (89, 23, 32, 88), (88, 32, 31, 90), (90, 31, 30, 91), (91, 30, 29, 92), (92, 29, 28, 93), (93, 28, 27, 94), (94, 27, 26, 95), (95, 26, 25, 96), (96, 25, 24, 97), (97, 24, 22, 98), (100, 1, 10, 99), (99, 10, 9, 101), (101, 9, 8, 102), (102, 8, 7, 103), (103, 7, 6, 104), (104, 6, 5, 105), (105, 5, 4, 106), (106, 4, 3, 107), (107, 3, 2, 108), (108, 2, 0, 109), (22, 66, 110, 98), (67, 44, 131, 113), (113, 112, 76, 67), (112, 114, 75, 76), (114, 115, 74, 75), (115, 116, 73, 74), (116, 117, 72, 73), (117, 118, 71, 72), (118, 119, 70, 71), (119, 120, 69, 70), (120, 121, 68, 69), (121, 110, 66, 68), (111, 122, 54, 45), (122, 123, 53, 54), (123, 124, 52, 53), (124, 125, 51, 52), (125, 126, 50, 51), (126, 127, 49, 50), (127, 128, 48, 49), (128, 129, 47, 48), (129, 130, 46, 47), (130, 131, 44, 46), (45, 1, 100, 111), (35, 33, 89, 88), (36, 35, 88, 90), (37, 36, 90, 91), (38, 37, 91, 92), (39, 38, 92, 93), (40, 39, 93, 94), (41, 40, 94, 95), (42, 41, 95, 96), (43, 42, 96, 97), (34, 43, 97, 98), (13, 11, 100, 99), (14, 13, 99, 101), (15, 14, 101, 102), (16, 15, 102, 103), (17, 16, 103, 104), (18, 17, 104, 105), (19, 18, 105, 106), (20, 19, 106, 107), (21, 20, 107, 108), (12, 21, 108, 109), (33, 12, 109, 89), (78, 34, 98, 110), (11, 55, 111, 100), (77, 79, 112, 113), (79, 80, 114, 112), (80, 81, 115, 114), (81, 82, 116, 115), (82, 83, 117, 116), (83, 84, 118, 117), (84, 85, 119, 118), (85, 86, 120, 119), (86, 87, 121, 120), (87, 78, 110, 121), (55, 57, 122, 111), (57, 58, 123, 122), (58, 59, 124, 123), (59, 60, 125, 124), (60, 61, 126, 125), (61, 62, 127, 126), (62, 63, 128, 127), (63, 64, 129, 128), (64, 65, 130, 129), (65, 56, 131, 130), (56, 77, 113, 131), (157, 175, 174, 173, 172, 171, 170, 169, 168, 167, 166, 155, 144, 143, 145, 146, 147, 148, 149, 150, 151, 152, 153, 133, 132, 134, 135, 136, 137, 138, 139, 140, 141, 142, 154, 165, 164, 163, 162, 161, 160, 159, 158, 156), (63, 62, 171, 172), (82, 81, 159, 160), (15, 16, 147, 146), (64, 63, 172, 173), (33, 35, 132, 133), (83, 82, 160, 161), (16, 17, 148, 147), (65, 64, 173, 174), (35, 36, 134, 132), (84, 83, 161, 162), (17, 18, 149, 148), (56, 65, 174, 175), (36, 37, 135, 134), (85, 84, 162, 163), (18, 19, 150, 149), (77, 56, 175, 157), (37, 38, 136, 135), (86, 85, 163, 164), (19, 20, 151, 150), (38, 39, 137, 136), (87, 86, 164, 165), (20, 21, 152, 151), (39, 40, 138, 137), (78, 87, 165, 154), (21, 12, 153, 152), (40, 41, 139, 138), (57, 55, 155, 166), (12, 33, 133, 153), (41, 42, 140, 139), (58, 57, 166, 167), (34, 78, 154, 142), (42, 43, 141, 140), (59, 58, 167, 168), (55, 11, 144, 155), (43, 34, 142, 141), (60, 59, 168, 169), (79, 77, 157, 156), (11, 13, 143, 144), (61, 60, 169, 170), (80, 79, 156, 158), (13, 14, 145, 143), (62, 61, 170, 171), (81, 80, 158, 159)])
_uv = me_cube_003.uv_layers.new(name='UVMap')
_uv.uv.foreach_set('vector', [0.6515, 0.7705, 0.6453, 0.7648, 0.6453, 0.7648, 0.6515, 0.7705, 0.375, 0.584, 0.625, 0.584, 0.625, 0.666, 0.375, 0.666, 0.291, 0.75, 0.291, 0.75, 0.3514, 0.7969, 0.3556, 0.7873, 0.3597, 0.7775, 0.3635, 0.7677, 0.3668, 0.7418, 0.3697, 0.7154, 0.3719, 0.7041, 0.3736, 0.6919, 0.3747, 0.6791, 0.375, 0.666, 0.375, 0.584, 0.3747, 0.5709, 0.3736, 0.5581, 0.3719, 0.5459, 0.3697, 0.5346, 0.3668, 0.5082, 0.3635, 0.4823, 0.3597, 0.4725, 0.3556, 0.4627, 0.3514, 0.4531, 0.291, 0.5, 0.291, 0.5, 0.3514, 0.4531, 0.3556, 0.4627, 0.3597, 0.4725, 0.3635, 0.4823, 0.3668, 0.5082, 0.3697, 0.5346, 0.3719, 0.5459, 0.3736, 0.5581, 0.3747, 0.5709, 0.375, 0.584, 0.375, 0.666, 0.3747, 0.6791, 0.3736, 0.6919, 0.3719, 0.7041, 0.3697, 0.7154, 0.3668, 0.7418, 0.3635, 0.7677, 0.3597, 0.7775, 0.3556, 0.7873, 0.3514, 0.7969, 0.625, 0.584, 0.375, 0.584, 0.3747, 0.5709, 0.6253, 0.5709, 0.6253, 0.5709, 0.3747, 0.5709, 0.3736, 0.5581, 0.6264, 0.5581, 0.6264, 0.5581, 0.3736, 0.5581, 0.3719, 0.5459, 0.6281, 0.5459, 0.6281, 0.5459, 0.3719, 0.5459, 0.3697, 0.5346, 0.6303, 0.5346, 0.6303, 0.5346, 0.3697, 0.5346, 0.3668, 0.5082, 0.6332, 0.5082, 0.6332, 0.5082, 0.3668, 0.5082, 0.3635, 0.4823, 0.6365, 0.4823, 0.6365, 0.4823, 0.3635, 0.4823, 0.3597, 0.4725, 0.6403, 0.4725, 0.6403, 0.4725, 0.3597, 0.4725, 0.3556, 0.4627, 0.6444, 0.4627, 0.6444, 0.4627, 0.3556, 0.4627, 0.3514, 0.4531, 0.6486, 0.4531, 0.6486, 0.4531, 0.3514, 0.4531, 0.375, 0.416, 0.625, 0.416, 0.625, 0.834, 0.375, 0.834, 0.3514, 0.7969, 0.6486, 0.7969, 0.6486, 0.7969, 0.3514, 0.7969, 0.3556, 0.7873, 0.6444, 0.7873, 0.6444, 0.7873, 0.3556, 0.7873, 0.3597, 0.7775, 0.6403, 0.7775, 0.6403, 0.7775, 0.3597, 0.7775, 0.3635, 0.7677, 0.6365, 0.7677, 0.6365, 0.7677, 0.3635, 0.7677, 0.3668, 0.7418, 0.6332, 0.7418, 0.6332, 0.7418, 0.3668, 0.7418, 0.3697, 0.7154, 0.6303, 0.7154, 0.6303, 0.7154, 0.3697, 0.7154, 0.3719, 0.7041, 0.6281, 0.7041, 0.6281, 0.7041, 0.3719, 0.7041, 0.3736, 0.6919, 0.6264, 0.6919, 0.6264, 0.6919, 0.3736, 0.6919, 0.3747, 0.6791, 0.6253, 0.6791, 0.6253, 0.6791, 0.3747, 0.6791, 0.375, 0.666, 0.625, 0.666, 0.375, 0.416, 0.375, 0.416, 0.625, 0.416, 0.625, 0.416, 0.375, 0.584, 0.375, 0.666, 0.625, 0.666, 0.625, 0.584, 0.625, 0.584, 0.6253, 0.5709, 0.3747, 0.5709, 0.375, 0.584, 0.6253, 0.5709, 0.6264, 0.5581, 0.3736, 0.5581, 0.3747, 0.5709, 0.6264, 0.5581, 0.6281, 0.5459, 0.3719, 0.5459, 0.3736, 0.5581, 0.6281, 0.5459, 0.6303, 0.5346, 0.3697, 0.5346, 0.3719, 0.5459, 0.6303, 0.5346, 0.6332, 0.5082, 0.3668, 0.5082, 0.3697, 0.5346, 0.6332, 0.5082, 0.6365, 0.4823, 0.3635, 0.4823, 0.3668, 0.5082, 0.6365, 0.4823, 0.6403, 0.4725, 0.3597, 0.4725, 0.3635, 0.4823, 0.6403, 0.4725, 0.6444, 0.4627, 0.3556, 0.4627, 0.3597, 0.4725, 0.6444, 0.4627, 0.6486, 0.4531, 0.3514, 0.4531, 0.3556, 0.4627, 0.6486, 0.4531, 0.625, 0.416, 0.375, 0.416, 0.3514, 0.4531, 0.625, 0.834, 0.6486, 0.7969, 0.3514, 0.7969, 0.375, 0.834, 0.6486, 0.7969, 0.6444, 0.7873, 0.3556, 0.7873, 0.3514, 0.7969, 0.6444, 0.7873, 0.6403, 0.7775, 0.3597, 0.7775, 0.3556, 0.7873, 0.6403, 0.7775, 0.6365, 0.7677, 0.3635, 0.7677, 0.3597, 0.7775, 0.6365, 0.7677, 0.6332, 0.7418, 0.3668, 0.7418, 0.3635, 0.7677, 0.6332, 0.7418, 0.6303, 0.7154, 0.3697, 0.7154, 0.3668, 0.7418, 0.6303, 0.7154, 0.6281, 0.7041, 0.3719, 0.7041, 0.3697, 0.7154, 0.6281, 0.7041, 0.6264, 0.6919, 0.3736, 0.6919, 0.3719, 0.7041, 0.6264, 0.6919, 0.6253, 0.6791, 0.3747, 0.6791, 0.3736, 0.6919, 0.6253, 0.6791, 0.625, 0.666, 0.375, 0.666, 0.3747, 0.6791, 0.375, 0.834, 0.375, 0.834, 0.625, 0.834, 0.625, 0.834, 0.6296, 0.5711, 0.6292, 0.5838, 0.625, 0.584, 0.6253, 0.5709, 0.6307, 0.5588, 0.6296, 0.5711, 0.6253, 0.5709, 0.6264, 0.5581, 0.6324, 0.5465, 0.6307, 0.5588, 0.6264, 0.5581, 0.6281, 0.5459, 0.6347, 0.5324, 0.6324, 0.5465, 0.6281, 0.5459, 0.6303, 0.5346, 0.6376, 0.5134, 0.6347, 0.5324, 0.6303, 0.5346, 0.6332, 0.5082, 0.6411, 0.4959, 0.6376, 0.5134, 0.6332, 0.5082, 0.6365, 0.4823, 0.6453, 0.4852, 0.6411, 0.4959, 0.6365, 0.4823, 0.6403, 0.4725, 0.6515, 0.4795, 0.6453, 0.4852, 0.6403, 0.4725, 0.6444, 0.4627, 0.6638, 0.4819, 0.6515, 0.4795, 0.6444, 0.4627, 0.6486, 0.4531, 0.6835, 0.4944, 0.6638, 0.4819, 0.6486, 0.4531, 0.709, 0.5, 0.6638, 0.7681, 0.6835, 0.7556, 0.709, 0.75, 0.6486, 0.7969, 0.6515, 0.7705, 0.6638, 0.7681, 0.6486, 0.7969, 0.6444, 0.7873, 0.6453, 0.7648, 0.6515, 0.7705, 0.6444, 0.7873, 0.6403, 0.7775, 0.6411, 0.7541, 0.6453, 0.7648, 0.6403, 0.7775, 0.6365, 0.7677, 0.6376, 0.7366, 0.6411, 0.7541, 0.6365, 0.7677, 0.6332, 0.7418, 0.6347, 0.7176, 0.6376, 0.7366, 0.6332, 0.7418, 0.6303, 0.7154, 0.6324, 0.7035, 0.6347, 0.7176, 0.6303, 0.7154, 0.6281, 0.7041, 0.6307, 0.6912, 0.6324, 0.7035, 0.6281, 0.7041, 0.6264, 0.6919, 0.6296, 0.6789, 0.6307, 0.6912, 0.6264, 0.6919, 0.6253, 0.6791, 0.6292, 0.6662, 0.6296, 0.6789, 0.6253, 0.6791, 0.625, 0.666, 0.6292, 0.5838, 0.6292, 0.6662, 0.625, 0.666, 0.625, 0.584, 0.6835, 0.4944, 0.6835, 0.4944, 0.709, 0.5, 0.709, 0.5, 0.6835, 0.7556, 0.6835, 0.7556, 0.709, 0.75, 0.709, 0.75, 0.6292, 0.5838, 0.6296, 0.5711, 0.6253, 0.5709, 0.625, 0.584, 0.6296, 0.5711, 0.6307, 0.5588, 0.6264, 0.5581, 0.6253, 0.5709, 0.6307, 0.5588, 0.6324, 0.5465, 0.6281, 0.5459, 0.6264, 0.5581, 0.6324, 0.5465, 0.6347, 0.5324, 0.6303, 0.5346, 0.6281, 0.5459, 0.6347, 0.5324, 0.6376, 0.5134, 0.6332, 0.5082, 0.6303, 0.5346, 0.6376, 0.5134, 0.6411, 0.4959, 0.6365, 0.4823, 0.6332, 0.5082, 0.6411, 0.4959, 0.6453, 0.4852, 0.6403, 0.4725, 0.6365, 0.4823, 0.6453, 0.4852, 0.6515, 0.4795, 0.6444, 0.4627, 0.6403, 0.4725, 0.6515, 0.4795, 0.6638, 0.4819, 0.6486, 0.4531, 0.6444, 0.4627, 0.6638, 0.4819, 0.6835, 0.4944, 0.709, 0.5, 0.6486, 0.4531, 0.6835, 0.7556, 0.6638, 0.7681, 0.6486, 0.7969, 0.709, 0.75, 0.6638, 0.7681, 0.6515, 0.7705, 0.6444, 0.7873, 0.6486, 0.7969, 0.6515, 0.7705, 0.6453, 0.7648, 0.6403, 0.7775, 0.6444, 0.7873, 0.6453, 0.7648, 0.6411, 0.7541, 0.6365, 0.7677, 0.6403, 0.7775, 0.6411, 0.7541, 0.6376, 0.7366, 0.6332, 0.7418, 0.6365, 0.7677, 0.6376, 0.7366, 0.6347, 0.7176, 0.6303, 0.7154, 0.6332, 0.7418, 0.6347, 0.7176, 0.6324, 0.7035, 0.6281, 0.7041, 0.6303, 0.7154, 0.6324, 0.7035, 0.6307, 0.6912, 0.6264, 0.6919, 0.6281, 0.7041, 0.6307, 0.6912, 0.6296, 0.6789, 0.6253, 0.6791, 0.6264, 0.6919, 0.6296, 0.6789, 0.6292, 0.6662, 0.625, 0.666, 0.6253, 0.6791, 0.6292, 0.6662, 0.6292, 0.5838, 0.625, 0.584, 0.625, 0.666, 0.6292, 0.5838, 0.6292, 0.6662, 0.6296, 0.6789, 0.6307, 0.6912, 0.6324, 0.7035, 0.6347, 0.7176, 0.6376, 0.7366, 0.6411, 0.7541, 0.6453, 0.7648, 0.6515, 0.7705, 0.6638, 0.7681, 0.6835, 0.7556, 0.6835, 0.7556, 0.6638, 0.7681, 0.6515, 0.7705, 0.6453, 0.7648, 0.6411, 0.7541, 0.6376, 0.7366, 0.6347, 0.7176, 0.6324, 0.7035, 0.6307, 0.6912, 0.6296, 0.6789, 0.6292, 0.6662, 0.6292, 0.5838, 0.6296, 0.5711, 0.6307, 0.5588, 0.6324, 0.5465, 0.6347, 0.5324, 0.6376, 0.5134, 0.6411, 0.4959, 0.6453, 0.4852, 0.6515, 0.4795, 0.6638, 0.4819, 0.6835, 0.4944, 0.6835, 0.4944, 0.6638, 0.4819, 0.6515, 0.4795, 0.6453, 0.4852, 0.6411, 0.4959, 0.6376, 0.5134, 0.6347, 0.5324, 0.6324, 0.5465, 0.6307, 0.5588, 0.6296, 0.5711, 0.6324, 0.7035, 0.6347, 0.7176, 0.6347, 0.7176, 0.6324, 0.7035, 0.6347, 0.5324, 0.6324, 0.5465, 0.6324, 0.5465, 0.6347, 0.5324, 0.6453, 0.7648, 0.6411, 0.7541, 0.6411, 0.7541, 0.6453, 0.7648, 0.6307, 0.6912, 0.6324, 0.7035, 0.6324, 0.7035, 0.6307, 0.6912, 0.6292, 0.5838, 0.6296, 0.5711, 0.6296, 0.5711, 0.6292, 0.5838, 0.6376, 0.5134, 0.6347, 0.5324, 0.6347, 0.5324, 0.6376, 0.5134, 0.6411, 0.7541, 0.6376, 0.7366, 0.6376, 0.7366, 0.6411, 0.7541, 0.6296, 0.6789, 0.6307, 0.6912, 0.6307, 0.6912, 0.6296, 0.6789, 0.6296, 0.5711, 0.6307, 0.5588, 0.6307, 0.5588, 0.6296, 0.5711, 0.6411, 0.4959, 0.6376, 0.5134, 0.6376, 0.5134, 0.6411, 0.4959, 0.6376, 0.7366, 0.6347, 0.7176, 0.6347, 0.7176, 0.6376, 0.7366, 0.6292, 0.6662, 0.6296, 0.6789, 0.6296, 0.6789, 0.6292, 0.6662, 0.6307, 0.5588, 0.6324, 0.5465, 0.6324, 0.5465, 0.6307, 0.5588, 0.6453, 0.4852, 0.6411, 0.4959, 0.6411, 0.4959, 0.6453, 0.4852, 0.6347, 0.7176, 0.6324, 0.7035, 0.6324, 0.7035, 0.6347, 0.7176, 0.6292, 0.5838, 0.6292, 0.6662, 0.6292, 0.6662, 0.6292, 0.5838, 0.6324, 0.5465, 0.6347, 0.5324, 0.6347, 0.5324, 0.6324, 0.5465, 0.6515, 0.4795, 0.6453, 0.4852, 0.6453, 0.4852, 0.6515, 0.4795, 0.6324, 0.7035, 0.6307, 0.6912, 0.6307, 0.6912, 0.6324, 0.7035, 0.6347, 0.5324, 0.6376, 0.5134, 0.6376, 0.5134, 0.6347, 0.5324, 0.6638, 0.4819, 0.6515, 0.4795, 0.6515, 0.4795, 0.6638, 0.4819, 0.6307, 0.6912, 0.6296, 0.6789, 0.6296, 0.6789, 0.6307, 0.6912, 0.6376, 0.5134, 0.6411, 0.4959, 0.6411, 0.4959, 0.6376, 0.5134, 0.6835, 0.4944, 0.6638, 0.4819, 0.6638, 0.4819, 0.6835, 0.4944, 0.6296, 0.6789, 0.6292, 0.6662, 0.6292, 0.6662, 0.6296, 0.6789, 0.6411, 0.4959, 0.6453, 0.4852, 0.6453, 0.4852, 0.6411, 0.4959, 0.6638, 0.7681, 0.6835, 0.7556, 0.6835, 0.7556, 0.6638, 0.7681, 0.6292, 0.6662, 0.6292, 0.5838, 0.6292, 0.5838, 0.6292, 0.6662, 0.6453, 0.4852, 0.6515, 0.4795, 0.6515, 0.4795, 0.6453, 0.4852, 0.6515, 0.7705, 0.6638, 0.7681, 0.6638, 0.7681, 0.6515, 0.7705, 0.6835, 0.4944, 0.6835, 0.4944, 0.6835, 0.4944, 0.6835, 0.4944, 0.6515, 0.4795, 0.6638, 0.4819, 0.6638, 0.4819, 0.6515, 0.4795, 0.6453, 0.7648, 0.6515, 0.7705, 0.6515, 0.7705, 0.6453, 0.7648, 0.6835, 0.7556, 0.6835, 0.7556, 0.6835, 0.7556, 0.6835, 0.7556, 0.6638, 0.4819, 0.6835, 0.4944, 0.6835, 0.4944, 0.6638, 0.4819, 0.6411, 0.7541, 0.6453, 0.7648, 0.6453, 0.7648, 0.6411, 0.7541, 0.6296, 0.5711, 0.6292, 0.5838, 0.6292, 0.5838, 0.6296, 0.5711, 0.6835, 0.7556, 0.6638, 0.7681, 0.6638, 0.7681, 0.6835, 0.7556, 0.6376, 0.7366, 0.6411, 0.7541, 0.6411, 0.7541, 0.6376, 0.7366, 0.6307, 0.5588, 0.6296, 0.5711, 0.6296, 0.5711, 0.6307, 0.5588, 0.6638, 0.7681, 0.6515, 0.7705, 0.6515, 0.7705, 0.6638, 0.7681, 0.6347, 0.7176, 0.6376, 0.7366, 0.6376, 0.7366, 0.6347, 0.7176, 0.6324, 0.5465, 0.6307, 0.5588, 0.6307, 0.5588, 0.6324, 0.5465])
me_cube_003.use_remesh_fix_poles = True
me_cube_003.use_remesh_preserve_attributes = False
me_cube_003.use_mirror_vertex_groups = False
me_cube_003.update()
me_cylinder_002 = bpy.data.meshes.new('Cylinder.002')
me_cylinder_002.from_pydata([(0.0, 1.0, -1.0), (1.18e-07, 1.0, 1.436), (0.1951, 0.9808, -1.0), (0.1951, 0.9808, 1.436), (0.3827, 0.9239, -1.0), (0.3827, 0.9239, 1.436), (0.5556, 0.8315, -1.0), (0.5556, 0.8315, 1.436), (0.7071, 0.7071, -1.0), (0.7071, 0.7071, 1.436), (0.8315, 0.5556, -1.0), (0.8315, 0.5556, 1.436), (0.9239, 0.3827, -1.0), (0.9239, 0.3827, 1.436), (0.9808, 0.1951, -1.0), (0.9808, 0.1951, 1.436), (1.0, 7.55e-08, -1.0), (1.0, 7.55e-08, 1.436), (0.9808, -0.1951, -1.0), (0.9808, -0.1951, 1.436), (0.9239, -0.3827, -1.0), (0.9239, -0.3827, 1.436), (0.8315, -0.5556, -1.0), (0.8315, -0.5556, 1.436), (0.7071, -0.7071, -1.0), (0.7071, -0.7071, 1.436), (0.5556, -0.8315, -1.0), (0.5556, -0.8315, 1.436), (0.3827, -0.9239, -1.0), (0.3827, -0.9239, 1.436), (0.1951, -0.9808, -1.0), (0.1951, -0.9808, 1.436), (-3.258e-07, -1.0, -1.0), (-2.078e-07, -1.0, 1.436), (-0.1951, -0.9808, -1.0), (-0.1951, -0.9808, 1.436), (-0.3827, -0.9239, -1.0), (-0.3827, -0.9239, 1.436), (-0.5556, -0.8315, -1.0), (-0.5556, -0.8315, 1.436), (-0.7071, -0.7071, -1.0), (-0.7071, -0.7071, 1.436), (-0.8315, -0.5556, -1.0), (-0.8315, -0.5556, 1.436), (-0.9239, -0.3827, -1.0), (-0.9239, -0.3827, 1.436), (-0.9808, -0.1951, -1.0), (-0.9808, -0.1951, 1.436), (-1.0, 9.656e-07, -1.0), (-1.0, 9.656e-07, 1.436), (-0.9808, 0.1951, -1.0), (-0.9808, 0.1951, 1.436), (-0.9239, 0.3827, -1.0), (-0.9239, 0.3827, 1.436), (-0.8315, 0.5556, -1.0), (-0.8315, 0.5556, 1.436), (-0.7071, 0.7071, -1.0), (-0.7071, 0.7071, 1.436), (-0.5556, 0.8315, -1.0), (-0.5556, 0.8315, 1.436), (-0.3827, 0.9239, -1.0), (-0.3827, 0.9239, 1.436), (-0.1951, 0.9808, -1.0), (-0.1951, 0.9808, 1.436)], [], [(0, 1, 3, 2), (2, 3, 5, 4), (4, 5, 7, 6), (6, 7, 9, 8), (8, 9, 11, 10), (10, 11, 13, 12), (12, 13, 15, 14), (14, 15, 17, 16), (16, 17, 19, 18), (18, 19, 21, 20), (20, 21, 23, 22), (22, 23, 25, 24), (24, 25, 27, 26), (26, 27, 29, 28), (28, 29, 31, 30), (30, 31, 33, 32), (32, 33, 35, 34), (34, 35, 37, 36), (36, 37, 39, 38), (38, 39, 41, 40), (40, 41, 43, 42), (42, 43, 45, 44), (44, 45, 47, 46), (46, 47, 49, 48), (48, 49, 51, 50), (50, 51, 53, 52), (52, 53, 55, 54), (54, 55, 57, 56), (56, 57, 59, 58), (58, 59, 61, 60), (3, 1, 63, 61, 59, 57, 55, 53, 51, 49, 47, 45, 43, 41, 39, 37, 35, 33, 31, 29, 27, 25, 23, 21, 19, 17, 15, 13, 11, 9, 7, 5), (60, 61, 63, 62), (62, 63, 1, 0), (0, 2, 4, 6, 8, 10, 12, 14, 16, 18, 20, 22, 24, 26, 28, 30, 32, 34, 36, 38, 40, 42, 44, 46, 48, 50, 52, 54, 56, 58, 60, 62)])
_uv = me_cylinder_002.uv_layers.new(name='UVMap')
_uv.uv.foreach_set('vector', [1.0, 0.5, 1.0, 1.0, 0.9688, 1.0, 0.9688, 0.5, 0.9688, 0.5, 0.9688, 1.0, 0.9375, 1.0, 0.9375, 0.5, 0.9375, 0.5, 0.9375, 1.0, 0.9062, 1.0, 0.9062, 0.5, 0.9062, 0.5, 0.9062, 1.0, 0.875, 1.0, 0.875, 0.5, 0.875, 0.5, 0.875, 1.0, 0.8438, 1.0, 0.8438, 0.5, 0.8438, 0.5, 0.8438, 1.0, 0.8125, 1.0, 0.8125, 0.5, 0.8125, 0.5, 0.8125, 1.0, 0.7812, 1.0, 0.7812, 0.5, 0.7812, 0.5, 0.7812, 1.0, 0.75, 1.0, 0.75, 0.5, 0.75, 0.5, 0.75, 1.0, 0.7188, 1.0, 0.7188, 0.5, 0.7188, 0.5, 0.7188, 1.0, 0.6875, 1.0, 0.6875, 0.5, 0.6875, 0.5, 0.6875, 1.0, 0.6562, 1.0, 0.6562, 0.5, 0.6562, 0.5, 0.6562, 1.0, 0.625, 1.0, 0.625, 0.5, 0.625, 0.5, 0.625, 1.0, 0.5938, 1.0, 0.5938, 0.5, 0.5938, 0.5, 0.5938, 1.0, 0.5625, 1.0, 0.5625, 0.5, 0.5625, 0.5, 0.5625, 1.0, 0.5312, 1.0, 0.5312, 0.5, 0.5312, 0.5, 0.5312, 1.0, 0.5, 1.0, 0.5, 0.5, 0.5, 0.5, 0.5, 1.0, 0.4688, 1.0, 0.4688, 0.5, 0.4688, 0.5, 0.4688, 1.0, 0.4375, 1.0, 0.4375, 0.5, 0.4375, 0.5, 0.4375, 1.0, 0.4062, 1.0, 0.4062, 0.5, 0.4062, 0.5, 0.4062, 1.0, 0.375, 1.0, 0.375, 0.5, 0.375, 0.5, 0.375, 1.0, 0.3438, 1.0, 0.3438, 0.5, 0.3438, 0.5, 0.3438, 1.0, 0.3125, 1.0, 0.3125, 0.5, 0.3125, 0.5, 0.3125, 1.0, 0.2812, 1.0, 0.2812, 0.5, 0.2812, 0.5, 0.2812, 1.0, 0.25, 1.0, 0.25, 0.5, 0.25, 0.5, 0.25, 1.0, 0.2188, 1.0, 0.2188, 0.5, 0.2188, 0.5, 0.2188, 1.0, 0.1875, 1.0, 0.1875, 0.5, 0.1875, 0.5, 0.1875, 1.0, 0.1562, 1.0, 0.1562, 0.5, 0.1562, 0.5, 0.1562, 1.0, 0.125, 1.0, 0.125, 0.5, 0.125, 0.5, 0.125, 1.0, 0.09375, 1.0, 0.09375, 0.5, 0.09375, 0.5, 0.09375, 1.0, 0.0625, 1.0, 0.0625, 0.5, 0.2968, 0.4854, 0.25, 0.49, 0.2032, 0.4854, 0.1582, 0.4717, 0.1167, 0.4496, 0.08029, 0.4197, 0.05045, 0.3833, 0.02827, 0.3418, 0.01461, 0.2968, 0.01, 0.25, 0.01461, 0.2032, 0.02827, 0.1582, 0.05045, 0.1167, 0.08029, 0.08029, 0.1167, 0.05045, 0.1582, 0.02827, 0.2032, 0.01461, 0.25, 0.01, 0.2968, 0.01461, 0.3418, 0.02827, 0.3833, 0.05045, 0.4197, 0.08029, 0.4496, 0.1167, 0.4717, 0.1582, 0.4854, 0.2032, 0.49, 0.25, 0.4854, 0.2968, 0.4717, 0.3418, 0.4496, 0.3833, 0.4197, 0.4197, 0.3833, 0.4496, 0.3418, 0.4717, 0.0625, 0.5, 0.0625, 1.0, 0.03125, 1.0, 0.03125, 0.5, 0.03125, 0.5, 0.03125, 1.0, 0.0, 1.0, 0.0, 0.5, 0.75, 0.49, 0.7968, 0.4854, 0.8418, 0.4717, 0.8833, 0.4496, 0.9197, 0.4197, 0.9496, 0.3833, 0.9717, 0.3418, 0.9854, 0.2968, 0.99, 0.25, 0.9854, 0.2032, 0.9717, 0.1582, 0.9496, 0.1167, 0.9197, 0.08029, 0.8833, 0.05045, 0.8418, 0.02827, 0.7968, 0.01461, 0.75, 0.01, 0.7032, 0.01461, 0.6582, 0.02827, 0.6167, 0.05045, 0.5803, 0.08029, 0.5504, 0.1167, 0.5283, 0.1582, 0.5146, 0.2032, 0.51, 0.25, 0.5146, 0.2968, 0.5283, 0.3418, 0.5504, 0.3833, 0.5803, 0.4197, 0.6167, 0.4496, 0.6582, 0.4717, 0.7032, 0.4854])
me_cylinder_002.use_remesh_fix_poles = True
me_cylinder_002.use_remesh_preserve_attributes = False
me_cylinder_002.use_mirror_vertex_groups = False
me_cylinder_002.update()
me_cylinder_003 = bpy.data.meshes.new('Cylinder.003')
me_cylinder_003.from_pydata([(-1.132e-07, 1.0, -1.218), (4.88e-09, 1.0, 1.218), (0.1951, 0.9808, -1.218), (0.1951, 0.9808, 1.218), (0.3827, 0.9239, -1.218), (0.3827, 0.9239, 1.218), (0.5556, 0.8315, -1.218), (0.5556, 0.8315, 1.218), (0.7071, 0.7071, -1.218), (0.7071, 0.7071, 1.218), (0.8315, 0.5556, -1.218), (0.8315, 0.5556, 1.218), (0.9239, 0.3827, -1.218), (0.9239, 0.3827, 1.218), (0.9808, 0.1951, -1.218), (0.9808, 0.1951, 1.218), (1.0, -2.43e-07, -1.218), (1.0, -2.43e-07, 1.218), (0.9808, -0.1951, -1.218), (0.9808, -0.1951, 1.218), (0.9239, -0.3827, -1.218), (0.9239, -0.3827, 1.218), (0.8315, -0.5556, -1.218), (0.8315, -0.5556, 1.218), (0.7071, -0.7071, -1.218), (0.7071, -0.7071, 1.218), (0.5556, -0.8315, -1.218), (0.5556, -0.8315, 1.218), (0.3827, -0.9239, -1.218), (0.3827, -0.9239, 1.218), (0.1951, -0.9808, -1.218), (0.1951, -0.9808, 1.218), (-4.39e-07, -1.0, -1.218), (-3.21e-07, -1.0, 1.218), (-0.1951, -0.9808, -1.218), (-0.1951, -0.9808, 1.218), (-0.3827, -0.9239, -1.218), (-0.3827, -0.9239, 1.218), (-0.5556, -0.8315, -1.218), (-0.5556, -0.8315, 1.218), (-0.7071, -0.7071, -1.218), (-0.7071, -0.7071, 1.218), (-0.8315, -0.5556, -1.218), (-0.8315, -0.5556, 1.218), (-0.9239, -0.3827, -1.218), (-0.9239, -0.3827, 1.218), (-0.9808, -0.1951, -1.218), (-0.9808, -0.1951, 1.218), (-1.0, 6.471e-07, -1.218), (-1.0, 6.471e-07, 1.218), (-0.9808, 0.1951, -1.218), (-0.9808, 0.1951, 1.218), (-0.9239, 0.3827, -1.218), (-0.9239, 0.3827, 1.218), (-0.8315, 0.5556, -1.218), (-0.8315, 0.5556, 1.218), (-0.7071, 0.7071, -1.218), (-0.7071, 0.7071, 1.218), (-0.5556, 0.8315, -1.218), (-0.5556, 0.8315, 1.218), (-0.3827, 0.9239, -1.218), (-0.3827, 0.9239, 1.218), (-0.1951, 0.9808, -1.218), (-0.1951, 0.9808, 1.218)], [], [(0, 1, 3, 2), (2, 3, 5, 4), (4, 5, 7, 6), (6, 7, 9, 8), (8, 9, 11, 10), (10, 11, 13, 12), (12, 13, 15, 14), (14, 15, 17, 16), (16, 17, 19, 18), (18, 19, 21, 20), (20, 21, 23, 22), (22, 23, 25, 24), (24, 25, 27, 26), (26, 27, 29, 28), (28, 29, 31, 30), (30, 31, 33, 32), (32, 33, 35, 34), (34, 35, 37, 36), (36, 37, 39, 38), (38, 39, 41, 40), (40, 41, 43, 42), (42, 43, 45, 44), (44, 45, 47, 46), (46, 47, 49, 48), (48, 49, 51, 50), (50, 51, 53, 52), (52, 53, 55, 54), (54, 55, 57, 56), (56, 57, 59, 58), (58, 59, 61, 60), (3, 1, 63, 61, 59, 57, 55, 53, 51, 49, 47, 45, 43, 41, 39, 37, 35, 33, 31, 29, 27, 25, 23, 21, 19, 17, 15, 13, 11, 9, 7, 5), (60, 61, 63, 62), (62, 63, 1, 0), (0, 2, 4, 6, 8, 10, 12, 14, 16, 18, 20, 22, 24, 26, 28, 30, 32, 34, 36, 38, 40, 42, 44, 46, 48, 50, 52, 54, 56, 58, 60, 62)])
_uv = me_cylinder_003.uv_layers.new(name='UVMap')
_uv.uv.foreach_set('vector', [1.0, 0.5, 1.0, 1.0, 0.9688, 1.0, 0.9688, 0.5, 0.9688, 0.5, 0.9688, 1.0, 0.9375, 1.0, 0.9375, 0.5, 0.9375, 0.5, 0.9375, 1.0, 0.9062, 1.0, 0.9062, 0.5, 0.9062, 0.5, 0.9062, 1.0, 0.875, 1.0, 0.875, 0.5, 0.875, 0.5, 0.875, 1.0, 0.8438, 1.0, 0.8438, 0.5, 0.8438, 0.5, 0.8438, 1.0, 0.8125, 1.0, 0.8125, 0.5, 0.8125, 0.5, 0.8125, 1.0, 0.7812, 1.0, 0.7812, 0.5, 0.7812, 0.5, 0.7812, 1.0, 0.75, 1.0, 0.75, 0.5, 0.75, 0.5, 0.75, 1.0, 0.7188, 1.0, 0.7188, 0.5, 0.7188, 0.5, 0.7188, 1.0, 0.6875, 1.0, 0.6875, 0.5, 0.6875, 0.5, 0.6875, 1.0, 0.6562, 1.0, 0.6562, 0.5, 0.6562, 0.5, 0.6562, 1.0, 0.625, 1.0, 0.625, 0.5, 0.625, 0.5, 0.625, 1.0, 0.5938, 1.0, 0.5938, 0.5, 0.5938, 0.5, 0.5938, 1.0, 0.5625, 1.0, 0.5625, 0.5, 0.5625, 0.5, 0.5625, 1.0, 0.5312, 1.0, 0.5312, 0.5, 0.5312, 0.5, 0.5312, 1.0, 0.5, 1.0, 0.5, 0.5, 0.5, 0.5, 0.5, 1.0, 0.4688, 1.0, 0.4688, 0.5, 0.4688, 0.5, 0.4688, 1.0, 0.4375, 1.0, 0.4375, 0.5, 0.4375, 0.5, 0.4375, 1.0, 0.4062, 1.0, 0.4062, 0.5, 0.4062, 0.5, 0.4062, 1.0, 0.375, 1.0, 0.375, 0.5, 0.375, 0.5, 0.375, 1.0, 0.3438, 1.0, 0.3438, 0.5, 0.3438, 0.5, 0.3438, 1.0, 0.3125, 1.0, 0.3125, 0.5, 0.3125, 0.5, 0.3125, 1.0, 0.2812, 1.0, 0.2812, 0.5, 0.2812, 0.5, 0.2812, 1.0, 0.25, 1.0, 0.25, 0.5, 0.25, 0.5, 0.25, 1.0, 0.2188, 1.0, 0.2188, 0.5, 0.2188, 0.5, 0.2188, 1.0, 0.1875, 1.0, 0.1875, 0.5, 0.1875, 0.5, 0.1875, 1.0, 0.1562, 1.0, 0.1562, 0.5, 0.1562, 0.5, 0.1562, 1.0, 0.125, 1.0, 0.125, 0.5, 0.125, 0.5, 0.125, 1.0, 0.09375, 1.0, 0.09375, 0.5, 0.09375, 0.5, 0.09375, 1.0, 0.0625, 1.0, 0.0625, 0.5, 0.2968, 0.4854, 0.25, 0.49, 0.2032, 0.4854, 0.1582, 0.4717, 0.1167, 0.4496, 0.08029, 0.4197, 0.05045, 0.3833, 0.02827, 0.3418, 0.01461, 0.2968, 0.01, 0.25, 0.01461, 0.2032, 0.02827, 0.1582, 0.05045, 0.1167, 0.08029, 0.08029, 0.1167, 0.05045, 0.1582, 0.02827, 0.2032, 0.01461, 0.25, 0.01, 0.2968, 0.01461, 0.3418, 0.02827, 0.3833, 0.05045, 0.4197, 0.08029, 0.4496, 0.1167, 0.4717, 0.1582, 0.4854, 0.2032, 0.49, 0.25, 0.4854, 0.2968, 0.4717, 0.3418, 0.4496, 0.3833, 0.4197, 0.4197, 0.3833, 0.4496, 0.3418, 0.4717, 0.0625, 0.5, 0.0625, 1.0, 0.03125, 1.0, 0.03125, 0.5, 0.03125, 0.5, 0.03125, 1.0, 0.0, 1.0, 0.0, 0.5, 0.75, 0.49, 0.7968, 0.4854, 0.8418, 0.4717, 0.8833, 0.4496, 0.9197, 0.4197, 0.9496, 0.3833, 0.9717, 0.3418, 0.9854, 0.2968, 0.99, 0.25, 0.9854, 0.2032, 0.9717, 0.1582, 0.9496, 0.1167, 0.9197, 0.08029, 0.8833, 0.05045, 0.8418, 0.02827, 0.7968, 0.01461, 0.75, 0.01, 0.7032, 0.01461, 0.6582, 0.02827, 0.6167, 0.05045, 0.5803, 0.08029, 0.5504, 0.1167, 0.5283, 0.1582, 0.5146, 0.2032, 0.51, 0.25, 0.5146, 0.2968, 0.5283, 0.3418, 0.5504, 0.3833, 0.5803, 0.4197, 0.6167, 0.4496, 0.6582, 0.4717, 0.7032, 0.4854])
me_cylinder_003.use_remesh_fix_poles = True
me_cylinder_003.use_remesh_preserve_attributes = False
me_cylinder_003.use_mirror_vertex_groups = False
me_cylinder_003.update()
me_cylinder_004 = bpy.data.meshes.new('Cylinder.004')
me_cylinder_004.from_pydata([(-1.132e-07, 1.0, -1.218), (4.88e-09, 1.0, 1.218), (0.1951, 0.9808, -1.218), (0.1951, 0.9808, 1.218), (0.3827, 0.9239, -1.218), (0.3827, 0.9239, 1.218), (0.5556, 0.8315, -1.218), (0.5556, 0.8315, 1.218), (0.7071, 0.7071, -1.218), (0.7071, 0.7071, 1.218), (0.8315, 0.5556, -1.218), (0.8315, 0.5556, 1.218), (0.9239, 0.3827, -1.218), (0.9239, 0.3827, 1.218), (0.9808, 0.1951, -1.218), (0.9808, 0.1951, 1.218), (1.0, -2.43e-07, -1.218), (1.0, -2.43e-07, 1.218), (0.9808, -0.1951, -1.218), (0.9808, -0.1951, 1.218), (0.9239, -0.3827, -1.218), (0.9239, -0.3827, 1.218), (0.8315, -0.5556, -1.218), (0.8315, -0.5556, 1.218), (0.7071, -0.7071, -1.218), (0.7071, -0.7071, 1.218), (0.5556, -0.8315, -1.218), (0.5556, -0.8315, 1.218), (0.3827, -0.9239, -1.218), (0.3827, -0.9239, 1.218), (0.1951, -0.9808, -1.218), (0.1951, -0.9808, 1.218), (-4.39e-07, -1.0, -1.218), (-3.21e-07, -1.0, 1.218), (-0.1951, -0.9808, -1.218), (-0.1951, -0.9808, 1.218), (-0.3827, -0.9239, -1.218), (-0.3827, -0.9239, 1.218), (-0.5556, -0.8315, -1.218), (-0.5556, -0.8315, 1.218), (-0.7071, -0.7071, -1.218), (-0.7071, -0.7071, 1.218), (-0.8315, -0.5556, -1.218), (-0.8315, -0.5556, 1.218), (-0.9239, -0.3827, -1.218), (-0.9239, -0.3827, 1.218), (-0.9808, -0.1951, -1.218), (-0.9808, -0.1951, 1.218), (-1.0, 6.471e-07, -1.218), (-1.0, 6.471e-07, 1.218), (-0.9808, 0.1951, -1.218), (-0.9808, 0.1951, 1.218), (-0.9239, 0.3827, -1.218), (-0.9239, 0.3827, 1.218), (-0.8315, 0.5556, -1.218), (-0.8315, 0.5556, 1.218), (-0.7071, 0.7071, -1.218), (-0.7071, 0.7071, 1.218), (-0.5556, 0.8315, -1.218), (-0.5556, 0.8315, 1.218), (-0.3827, 0.9239, -1.218), (-0.3827, 0.9239, 1.218), (-0.1951, 0.9808, -1.218), (-0.1951, 0.9808, 1.218)], [], [(0, 1, 3, 2), (2, 3, 5, 4), (4, 5, 7, 6), (6, 7, 9, 8), (8, 9, 11, 10), (10, 11, 13, 12), (12, 13, 15, 14), (14, 15, 17, 16), (16, 17, 19, 18), (18, 19, 21, 20), (20, 21, 23, 22), (22, 23, 25, 24), (24, 25, 27, 26), (26, 27, 29, 28), (28, 29, 31, 30), (30, 31, 33, 32), (32, 33, 35, 34), (34, 35, 37, 36), (36, 37, 39, 38), (38, 39, 41, 40), (40, 41, 43, 42), (42, 43, 45, 44), (44, 45, 47, 46), (46, 47, 49, 48), (48, 49, 51, 50), (50, 51, 53, 52), (52, 53, 55, 54), (54, 55, 57, 56), (56, 57, 59, 58), (58, 59, 61, 60), (3, 1, 63, 61, 59, 57, 55, 53, 51, 49, 47, 45, 43, 41, 39, 37, 35, 33, 31, 29, 27, 25, 23, 21, 19, 17, 15, 13, 11, 9, 7, 5), (60, 61, 63, 62), (62, 63, 1, 0), (0, 2, 4, 6, 8, 10, 12, 14, 16, 18, 20, 22, 24, 26, 28, 30, 32, 34, 36, 38, 40, 42, 44, 46, 48, 50, 52, 54, 56, 58, 60, 62)])
_uv = me_cylinder_004.uv_layers.new(name='UVMap')
_uv.uv.foreach_set('vector', [1.0, 0.5, 1.0, 1.0, 0.9688, 1.0, 0.9688, 0.5, 0.9688, 0.5, 0.9688, 1.0, 0.9375, 1.0, 0.9375, 0.5, 0.9375, 0.5, 0.9375, 1.0, 0.9062, 1.0, 0.9062, 0.5, 0.9062, 0.5, 0.9062, 1.0, 0.875, 1.0, 0.875, 0.5, 0.875, 0.5, 0.875, 1.0, 0.8438, 1.0, 0.8438, 0.5, 0.8438, 0.5, 0.8438, 1.0, 0.8125, 1.0, 0.8125, 0.5, 0.8125, 0.5, 0.8125, 1.0, 0.7812, 1.0, 0.7812, 0.5, 0.7812, 0.5, 0.7812, 1.0, 0.75, 1.0, 0.75, 0.5, 0.75, 0.5, 0.75, 1.0, 0.7188, 1.0, 0.7188, 0.5, 0.7188, 0.5, 0.7188, 1.0, 0.6875, 1.0, 0.6875, 0.5, 0.6875, 0.5, 0.6875, 1.0, 0.6562, 1.0, 0.6562, 0.5, 0.6562, 0.5, 0.6562, 1.0, 0.625, 1.0, 0.625, 0.5, 0.625, 0.5, 0.625, 1.0, 0.5938, 1.0, 0.5938, 0.5, 0.5938, 0.5, 0.5938, 1.0, 0.5625, 1.0, 0.5625, 0.5, 0.5625, 0.5, 0.5625, 1.0, 0.5312, 1.0, 0.5312, 0.5, 0.5312, 0.5, 0.5312, 1.0, 0.5, 1.0, 0.5, 0.5, 0.5, 0.5, 0.5, 1.0, 0.4688, 1.0, 0.4688, 0.5, 0.4688, 0.5, 0.4688, 1.0, 0.4375, 1.0, 0.4375, 0.5, 0.4375, 0.5, 0.4375, 1.0, 0.4062, 1.0, 0.4062, 0.5, 0.4062, 0.5, 0.4062, 1.0, 0.375, 1.0, 0.375, 0.5, 0.375, 0.5, 0.375, 1.0, 0.3438, 1.0, 0.3438, 0.5, 0.3438, 0.5, 0.3438, 1.0, 0.3125, 1.0, 0.3125, 0.5, 0.3125, 0.5, 0.3125, 1.0, 0.2812, 1.0, 0.2812, 0.5, 0.2812, 0.5, 0.2812, 1.0, 0.25, 1.0, 0.25, 0.5, 0.25, 0.5, 0.25, 1.0, 0.2188, 1.0, 0.2188, 0.5, 0.2188, 0.5, 0.2188, 1.0, 0.1875, 1.0, 0.1875, 0.5, 0.1875, 0.5, 0.1875, 1.0, 0.1562, 1.0, 0.1562, 0.5, 0.1562, 0.5, 0.1562, 1.0, 0.125, 1.0, 0.125, 0.5, 0.125, 0.5, 0.125, 1.0, 0.09375, 1.0, 0.09375, 0.5, 0.09375, 0.5, 0.09375, 1.0, 0.0625, 1.0, 0.0625, 0.5, 0.2968, 0.4854, 0.25, 0.49, 0.2032, 0.4854, 0.1582, 0.4717, 0.1167, 0.4496, 0.08029, 0.4197, 0.05045, 0.3833, 0.02827, 0.3418, 0.01461, 0.2968, 0.01, 0.25, 0.01461, 0.2032, 0.02827, 0.1582, 0.05045, 0.1167, 0.08029, 0.08029, 0.1167, 0.05045, 0.1582, 0.02827, 0.2032, 0.01461, 0.25, 0.01, 0.2968, 0.01461, 0.3418, 0.02827, 0.3833, 0.05045, 0.4197, 0.08029, 0.4496, 0.1167, 0.4717, 0.1582, 0.4854, 0.2032, 0.49, 0.25, 0.4854, 0.2968, 0.4717, 0.3418, 0.4496, 0.3833, 0.4197, 0.4197, 0.3833, 0.4496, 0.3418, 0.4717, 0.0625, 0.5, 0.0625, 1.0, 0.03125, 1.0, 0.03125, 0.5, 0.03125, 0.5, 0.03125, 1.0, 0.0, 1.0, 0.0, 0.5, 0.75, 0.49, 0.7968, 0.4854, 0.8418, 0.4717, 0.8833, 0.4496, 0.9197, 0.4197, 0.9496, 0.3833, 0.9717, 0.3418, 0.9854, 0.2968, 0.99, 0.25, 0.9854, 0.2032, 0.9717, 0.1582, 0.9496, 0.1167, 0.9197, 0.08029, 0.8833, 0.05045, 0.8418, 0.02827, 0.7968, 0.01461, 0.75, 0.01, 0.7032, 0.01461, 0.6582, 0.02827, 0.6167, 0.05045, 0.5803, 0.08029, 0.5504, 0.1167, 0.5283, 0.1582, 0.5146, 0.2032, 0.51, 0.25, 0.5146, 0.2968, 0.5283, 0.3418, 0.5504, 0.3833, 0.5803, 0.4197, 0.6167, 0.4496, 0.6582, 0.4717, 0.7032, 0.4854])
me_cylinder_004.use_remesh_fix_poles = True
me_cylinder_004.use_remesh_preserve_attributes = False
me_cylinder_004.use_mirror_vertex_groups = False
me_cylinder_004.update()

# ---- objects
ob_cylinder = bpy.data.objects.new('Cylinder', me_cylinder_001)
ob_cube = bpy.data.objects.new('Cube', me_cube_001)
ob_cube_001 = bpy.data.objects.new('Cube.001', me_cube_003)
ob_cylinder_001 = bpy.data.objects.new('Cylinder.001', me_cylinder_002)
ob_cylinder_002 = bpy.data.objects.new('Cylinder.002', me_cylinder_003)
ob_cylinder_003 = bpy.data.objects.new('Cylinder.003', me_cylinder_004)

# ---- transforms, parenting, visibility, modifiers, constraints
ob_cylinder.location = (0.0, 0.0, 0.0)
ob_cylinder.rotation_euler = (1.571, -0.0, 1.571)
ob_cylinder.scale = (0.4102, 0.3369, 0.6389)
ob_cylinder.lineart.crease_threshold = 0.0
ob_cube.location = (0.0, -0.058, 0.3761)
ob_cube.scale = (0.02183, 0.02183, 0.05614)
ob_cube.lineart.crease_threshold = 0.0
_m = ob_cube.modifiers.new('Subdivision', 'SUBSURF')
_m.uv_smooth = 'PRESERVE_CORNERS'
_m.levels = 2
ob_cube_001.location = (0.0, -0.03515, 0.0)
ob_cube_001.scale = (0.1729, 0.1729, 0.02705)
ob_cube_001.lineart.crease_threshold = 0.0
ob_cylinder_001.location = (0.5856, -0.03515, 0.0)
ob_cylinder_001.rotation_euler = (-0.0, 1.571, 0.0)
ob_cylinder_001.scale = (0.02286, 0.02286, 0.08198)
ob_cylinder_001.lineart.crease_threshold = 0.0
ob_cylinder_002.location = (0.6035, -0.03515, -1.237e-09)
ob_cylinder_002.rotation_euler = (-0.0, 1.571, 0.0)
ob_cylinder_002.scale = (0.02286, 0.02286, 0.08198)
ob_cylinder_002.lineart.crease_threshold = 0.0
ob_cylinder_003.location = (-0.6035, -0.03515, -1.237e-09)
ob_cylinder_003.rotation_euler = (-0.0, 1.571, 0.0)
ob_cylinder_003.scale = (0.02286, 0.02286, 0.08198)
ob_cylinder_003.lineart.crease_threshold = 0.0

# ---- collection membership
col_collection.objects.link(ob_cylinder)
col_collection.objects.link(ob_cube)
col_collection.objects.link(ob_cube_001)
col_collection.objects.link(ob_cylinder_001)
col_collection.objects.link(ob_cylinder_002)
col_collection.objects.link(ob_cylinder_003)

# ---- scene / render settings (as saved in the file)
scene.frame_start = 1; scene.frame_end = 250; scene.frame_set(1)
scene.render.engine = 'BLENDER_EEVEE_NEXT'
scene.cycles.use_denoising = False
scene.cycles.samples = 128
scene.cycles.sampling_pattern = 'TABULATED_SOBOL'
scene.cycles.use_adaptive_sampling = False
scene.cycles.use_light_tree = False
scene.view_settings.view_transform = 'Filmic'
bpy.context.view_layer.update()

# ---- added for rendering (the .blend has no active camera and no usable light): camera, sun
cam_auto = bpy.data.cameras.new('AutoCamera')
cam_auto.lens = 50.0
cam_auto.sensor_width = 36.0
cam_auto.clip_end = 1000.0
ob_auto_camera = bpy.data.objects.new('AutoCamera', cam_auto)
scene.collection.objects.link(ob_auto_camera)
ob_auto_camera.location = (1.5978, -2.0065, 1.32606)
ob_auto_camera.rotation_euler = (1.09748, -7.21219e-08, 0.694738)
scene.camera = ob_auto_camera
light_auto_sun = bpy.data.lights.new('AutoSun', 'SUN')
light_auto_sun.energy = 3.0
light_auto_sun.angle = 0.0523599
ob_auto_sun = bpy.data.objects.new('AutoSun', light_auto_sun)
scene.collection.objects.link(ob_auto_sun)
ob_auto_sun.rotation_euler = (0.872665, 0.174533, 0.523599)
bpy.context.view_layer.update()
